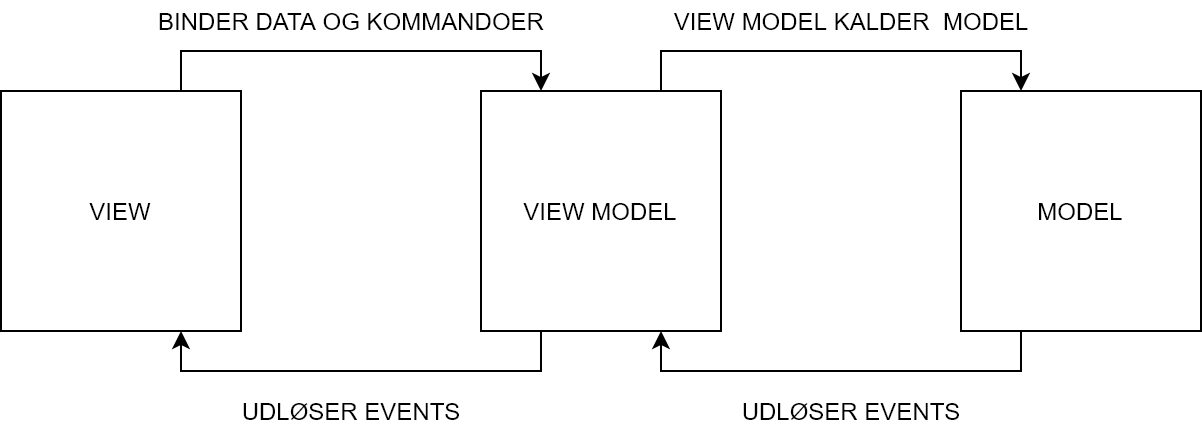

The diagram above was exported from draw.io. Its source (the exported page's mxGraphModel, read from the mxfile embedded in the PNG):
<mxGraphModel dx="968" dy="593" grid="1" gridSize="10" guides="1" tooltips="1" connect="1" arrows="1" fold="1" page="1" pageScale="1" pageWidth="827" pageHeight="1169" math="0" shadow="0">
  <root>
    <mxCell id="0" />
    <mxCell id="1" parent="0" />
    <mxCell id="Cefvmcd9-ylDliBN1urT-5" value="" style="edgeStyle=orthogonalEdgeStyle;rounded=0;orthogonalLoop=1;jettySize=auto;html=1;entryX=0.25;entryY=0;entryDx=0;entryDy=0;exitX=0.75;exitY=0;exitDx=0;exitDy=0;" edge="1" parent="1" source="Cefvmcd9-ylDliBN1urT-1" target="Cefvmcd9-ylDliBN1urT-2">
      <mxGeometry relative="1" as="geometry">
        <mxPoint x="200" y="80" as="targetPoint" />
      </mxGeometry>
    </mxCell>
    <mxCell id="Cefvmcd9-ylDliBN1urT-1" value="VIEW" style="whiteSpace=wrap;html=1;aspect=fixed;" vertex="1" parent="1">
      <mxGeometry x="80" y="160" width="120" height="120" as="geometry" />
    </mxCell>
    <mxCell id="Cefvmcd9-ylDliBN1urT-8" style="edgeStyle=orthogonalEdgeStyle;rounded=0;orthogonalLoop=1;jettySize=auto;html=1;entryX=0.25;entryY=0;entryDx=0;entryDy=0;exitX=0.75;exitY=0;exitDx=0;exitDy=0;" edge="1" parent="1" source="Cefvmcd9-ylDliBN1urT-2" target="Cefvmcd9-ylDliBN1urT-3">
      <mxGeometry relative="1" as="geometry" />
    </mxCell>
    <mxCell id="Cefvmcd9-ylDliBN1urT-9" style="edgeStyle=orthogonalEdgeStyle;rounded=0;orthogonalLoop=1;jettySize=auto;html=1;entryX=0.75;entryY=1;entryDx=0;entryDy=0;exitX=0.25;exitY=1;exitDx=0;exitDy=0;" edge="1" parent="1" source="Cefvmcd9-ylDliBN1urT-2" target="Cefvmcd9-ylDliBN1urT-1">
      <mxGeometry relative="1" as="geometry" />
    </mxCell>
    <mxCell id="Cefvmcd9-ylDliBN1urT-2" value="VIEW MODEL" style="whiteSpace=wrap;html=1;aspect=fixed;" vertex="1" parent="1">
      <mxGeometry x="320" y="160" width="120" height="120" as="geometry" />
    </mxCell>
    <mxCell id="Cefvmcd9-ylDliBN1urT-11" style="edgeStyle=orthogonalEdgeStyle;rounded=0;orthogonalLoop=1;jettySize=auto;html=1;entryX=0.75;entryY=1;entryDx=0;entryDy=0;exitX=0.25;exitY=1;exitDx=0;exitDy=0;" edge="1" parent="1" source="Cefvmcd9-ylDliBN1urT-3" target="Cefvmcd9-ylDliBN1urT-2">
      <mxGeometry relative="1" as="geometry" />
    </mxCell>
    <mxCell id="Cefvmcd9-ylDliBN1urT-3" value="MODEL" style="whiteSpace=wrap;html=1;aspect=fixed;" vertex="1" parent="1">
      <mxGeometry x="560" y="160" width="120" height="120" as="geometry" />
    </mxCell>
    <mxCell id="Cefvmcd9-ylDliBN1urT-6" value="BINDER DATA OG KOMMANDOER" style="text;html=1;align=center;verticalAlign=middle;resizable=0;points=[];autosize=1;" vertex="1" parent="1">
      <mxGeometry x="150" y="115" width="210" height="20" as="geometry" />
    </mxCell>
    <mxCell id="Cefvmcd9-ylDliBN1urT-7" value="VIEW MODEL KALDER&amp;nbsp; MODEL" style="text;html=1;align=center;verticalAlign=middle;resizable=0;points=[];autosize=1;" vertex="1" parent="1">
      <mxGeometry x="410" y="115" width="190" height="20" as="geometry" />
    </mxCell>
    <mxCell id="Cefvmcd9-ylDliBN1urT-10" value="UDLØSER EVENTS" style="text;html=1;align=center;verticalAlign=middle;resizable=0;points=[];autosize=1;" vertex="1" parent="1">
      <mxGeometry x="195" y="310" width="120" height="20" as="geometry" />
    </mxCell>
    <mxCell id="Cefvmcd9-ylDliBN1urT-12" value="UDLØSER EVENTS" style="text;html=1;align=center;verticalAlign=middle;resizable=0;points=[];autosize=1;" vertex="1" parent="1">
      <mxGeometry x="445" y="310" width="120" height="20" as="geometry" />
    </mxCell>
  </root>
</mxGraphModel>